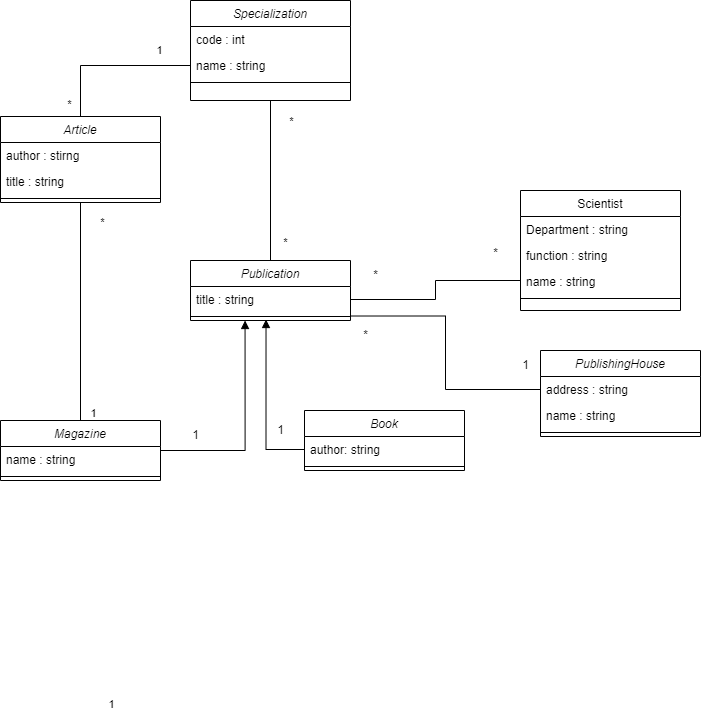

The diagram above was exported from draw.io. Its source (the exported page's mxGraphModel, read from the mxfile embedded in the PNG):
<mxGraphModel dx="1002" dy="646" grid="1" gridSize="10" guides="1" tooltips="1" connect="1" arrows="1" fold="1" page="1" pageScale="1" pageWidth="827" pageHeight="1169" math="0" shadow="0">
  <root>
    <mxCell id="WIyWlLk6GJQsqaUBKTNV-0" />
    <mxCell id="WIyWlLk6GJQsqaUBKTNV-1" parent="WIyWlLk6GJQsqaUBKTNV-0" />
    <mxCell id="zkfFHV4jXpPFQw0GAbJ--0" value="Specialization" style="swimlane;fontStyle=2;align=center;verticalAlign=top;childLayout=stackLayout;horizontal=1;startSize=26;horizontalStack=0;resizeParent=1;resizeLast=0;collapsible=1;marginBottom=0;rounded=0;shadow=0;strokeWidth=1;" parent="WIyWlLk6GJQsqaUBKTNV-1" vertex="1">
      <mxGeometry x="220" y="120" width="160" height="100" as="geometry">
        <mxRectangle x="230" y="140" width="160" height="26" as="alternateBounds" />
      </mxGeometry>
    </mxCell>
    <mxCell id="zkfFHV4jXpPFQw0GAbJ--1" value="code : int" style="text;align=left;verticalAlign=top;spacingLeft=4;spacingRight=4;overflow=hidden;rotatable=0;points=[[0,0.5],[1,0.5]];portConstraint=eastwest;" parent="zkfFHV4jXpPFQw0GAbJ--0" vertex="1">
      <mxGeometry y="26" width="160" height="26" as="geometry" />
    </mxCell>
    <mxCell id="zkfFHV4jXpPFQw0GAbJ--2" value="name : string" style="text;align=left;verticalAlign=top;spacingLeft=4;spacingRight=4;overflow=hidden;rotatable=0;points=[[0,0.5],[1,0.5]];portConstraint=eastwest;rounded=0;shadow=0;html=0;" parent="zkfFHV4jXpPFQw0GAbJ--0" vertex="1">
      <mxGeometry y="52" width="160" height="26" as="geometry" />
    </mxCell>
    <mxCell id="zkfFHV4jXpPFQw0GAbJ--4" value="" style="line;html=1;strokeWidth=1;align=left;verticalAlign=middle;spacingTop=-1;spacingLeft=3;spacingRight=3;rotatable=0;labelPosition=right;points=[];portConstraint=eastwest;" parent="zkfFHV4jXpPFQw0GAbJ--0" vertex="1">
      <mxGeometry y="78" width="160" height="8" as="geometry" />
    </mxCell>
    <mxCell id="zkfFHV4jXpPFQw0GAbJ--17" value="Scientist" style="swimlane;fontStyle=0;align=center;verticalAlign=top;childLayout=stackLayout;horizontal=1;startSize=26;horizontalStack=0;resizeParent=1;resizeLast=0;collapsible=1;marginBottom=0;rounded=0;shadow=0;strokeWidth=1;" parent="WIyWlLk6GJQsqaUBKTNV-1" vertex="1">
      <mxGeometry x="550" y="310" width="160" height="120" as="geometry">
        <mxRectangle x="550" y="140" width="160" height="26" as="alternateBounds" />
      </mxGeometry>
    </mxCell>
    <mxCell id="zkfFHV4jXpPFQw0GAbJ--18" value="Department : string" style="text;align=left;verticalAlign=top;spacingLeft=4;spacingRight=4;overflow=hidden;rotatable=0;points=[[0,0.5],[1,0.5]];portConstraint=eastwest;" parent="zkfFHV4jXpPFQw0GAbJ--17" vertex="1">
      <mxGeometry y="26" width="160" height="26" as="geometry" />
    </mxCell>
    <mxCell id="zkfFHV4jXpPFQw0GAbJ--19" value="function : string" style="text;align=left;verticalAlign=top;spacingLeft=4;spacingRight=4;overflow=hidden;rotatable=0;points=[[0,0.5],[1,0.5]];portConstraint=eastwest;rounded=0;shadow=0;html=0;" parent="zkfFHV4jXpPFQw0GAbJ--17" vertex="1">
      <mxGeometry y="52" width="160" height="26" as="geometry" />
    </mxCell>
    <mxCell id="zkfFHV4jXpPFQw0GAbJ--20" value="name : string" style="text;align=left;verticalAlign=top;spacingLeft=4;spacingRight=4;overflow=hidden;rotatable=0;points=[[0,0.5],[1,0.5]];portConstraint=eastwest;rounded=0;shadow=0;html=0;" parent="zkfFHV4jXpPFQw0GAbJ--17" vertex="1">
      <mxGeometry y="78" width="160" height="26" as="geometry" />
    </mxCell>
    <mxCell id="zkfFHV4jXpPFQw0GAbJ--23" value="" style="line;html=1;strokeWidth=1;align=left;verticalAlign=middle;spacingTop=-1;spacingLeft=3;spacingRight=3;rotatable=0;labelPosition=right;points=[];portConstraint=eastwest;" parent="zkfFHV4jXpPFQw0GAbJ--17" vertex="1">
      <mxGeometry y="104" width="160" height="8" as="geometry" />
    </mxCell>
    <mxCell id="aADG8CuBUHpN4OTuzJkQ-19" style="edgeStyle=orthogonalEdgeStyle;rounded=0;orthogonalLoop=1;jettySize=auto;html=1;exitX=0.5;exitY=0;exitDx=0;exitDy=0;entryX=0;entryY=0.5;entryDx=0;entryDy=0;endArrow=none;endFill=0;" edge="1" parent="WIyWlLk6GJQsqaUBKTNV-1" source="aADG8CuBUHpN4OTuzJkQ-0" target="zkfFHV4jXpPFQw0GAbJ--2">
      <mxGeometry relative="1" as="geometry" />
    </mxCell>
    <mxCell id="aADG8CuBUHpN4OTuzJkQ-20" style="edgeStyle=orthogonalEdgeStyle;rounded=0;orthogonalLoop=1;jettySize=auto;html=1;exitX=0.5;exitY=1;exitDx=0;exitDy=0;entryX=0.5;entryY=0;entryDx=0;entryDy=0;endArrow=none;endFill=0;" edge="1" parent="WIyWlLk6GJQsqaUBKTNV-1" source="aADG8CuBUHpN4OTuzJkQ-0" target="aADG8CuBUHpN4OTuzJkQ-8">
      <mxGeometry relative="1" as="geometry" />
    </mxCell>
    <mxCell id="aADG8CuBUHpN4OTuzJkQ-0" value="Article" style="swimlane;fontStyle=2;align=center;verticalAlign=top;childLayout=stackLayout;horizontal=1;startSize=26;horizontalStack=0;resizeParent=1;resizeLast=0;collapsible=1;marginBottom=0;rounded=0;shadow=0;strokeWidth=1;" vertex="1" parent="WIyWlLk6GJQsqaUBKTNV-1">
      <mxGeometry x="30" y="236" width="160" height="86" as="geometry">
        <mxRectangle x="230" y="140" width="160" height="26" as="alternateBounds" />
      </mxGeometry>
    </mxCell>
    <mxCell id="aADG8CuBUHpN4OTuzJkQ-1" value="author : stirng" style="text;align=left;verticalAlign=top;spacingLeft=4;spacingRight=4;overflow=hidden;rotatable=0;points=[[0,0.5],[1,0.5]];portConstraint=eastwest;" vertex="1" parent="aADG8CuBUHpN4OTuzJkQ-0">
      <mxGeometry y="26" width="160" height="26" as="geometry" />
    </mxCell>
    <mxCell id="aADG8CuBUHpN4OTuzJkQ-2" value="title : string" style="text;align=left;verticalAlign=top;spacingLeft=4;spacingRight=4;overflow=hidden;rotatable=0;points=[[0,0.5],[1,0.5]];portConstraint=eastwest;rounded=0;shadow=0;html=0;" vertex="1" parent="aADG8CuBUHpN4OTuzJkQ-0">
      <mxGeometry y="52" width="160" height="26" as="geometry" />
    </mxCell>
    <mxCell id="aADG8CuBUHpN4OTuzJkQ-3" value="" style="line;html=1;strokeWidth=1;align=left;verticalAlign=middle;spacingTop=-1;spacingLeft=3;spacingRight=3;rotatable=0;labelPosition=right;points=[];portConstraint=eastwest;" vertex="1" parent="aADG8CuBUHpN4OTuzJkQ-0">
      <mxGeometry y="78" width="160" height="8" as="geometry" />
    </mxCell>
    <mxCell id="aADG8CuBUHpN4OTuzJkQ-18" style="edgeStyle=orthogonalEdgeStyle;rounded=0;orthogonalLoop=1;jettySize=auto;html=1;exitX=0.5;exitY=0;exitDx=0;exitDy=0;entryX=0.5;entryY=1;entryDx=0;entryDy=0;endArrow=none;endFill=0;" edge="1" parent="WIyWlLk6GJQsqaUBKTNV-1" source="aADG8CuBUHpN4OTuzJkQ-4" target="zkfFHV4jXpPFQw0GAbJ--0">
      <mxGeometry relative="1" as="geometry" />
    </mxCell>
    <mxCell id="aADG8CuBUHpN4OTuzJkQ-25" value="*" style="edgeLabel;html=1;align=center;verticalAlign=middle;resizable=0;points=[];" vertex="1" connectable="0" parent="aADG8CuBUHpN4OTuzJkQ-18">
      <mxGeometry x="0.7" y="1" relative="1" as="geometry">
        <mxPoint x="21" y="-4" as="offset" />
      </mxGeometry>
    </mxCell>
    <mxCell id="aADG8CuBUHpN4OTuzJkQ-4" value="Publication" style="swimlane;fontStyle=2;align=center;verticalAlign=top;childLayout=stackLayout;horizontal=1;startSize=26;horizontalStack=0;resizeParent=1;resizeLast=0;collapsible=1;marginBottom=0;rounded=0;shadow=0;strokeWidth=1;" vertex="1" parent="WIyWlLk6GJQsqaUBKTNV-1">
      <mxGeometry x="220" y="380" width="160" height="60" as="geometry">
        <mxRectangle x="230" y="140" width="160" height="26" as="alternateBounds" />
      </mxGeometry>
    </mxCell>
    <mxCell id="aADG8CuBUHpN4OTuzJkQ-5" value="title : string" style="text;align=left;verticalAlign=top;spacingLeft=4;spacingRight=4;overflow=hidden;rotatable=0;points=[[0,0.5],[1,0.5]];portConstraint=eastwest;" vertex="1" parent="aADG8CuBUHpN4OTuzJkQ-4">
      <mxGeometry y="26" width="160" height="26" as="geometry" />
    </mxCell>
    <mxCell id="aADG8CuBUHpN4OTuzJkQ-7" value="" style="line;html=1;strokeWidth=1;align=left;verticalAlign=middle;spacingTop=-1;spacingLeft=3;spacingRight=3;rotatable=0;labelPosition=right;points=[];portConstraint=eastwest;" vertex="1" parent="aADG8CuBUHpN4OTuzJkQ-4">
      <mxGeometry y="52" width="160" height="8" as="geometry" />
    </mxCell>
    <mxCell id="aADG8CuBUHpN4OTuzJkQ-21" style="edgeStyle=orthogonalEdgeStyle;rounded=0;orthogonalLoop=1;jettySize=auto;html=1;exitX=1;exitY=0.5;exitDx=0;exitDy=0;entryX=0.341;entryY=1;entryDx=0;entryDy=0;entryPerimeter=0;endArrow=block;endFill=1;startArrow=none;startFill=0;" edge="1" parent="WIyWlLk6GJQsqaUBKTNV-1" source="aADG8CuBUHpN4OTuzJkQ-8" target="aADG8CuBUHpN4OTuzJkQ-7">
      <mxGeometry relative="1" as="geometry" />
    </mxCell>
    <mxCell id="aADG8CuBUHpN4OTuzJkQ-8" value="Magazine" style="swimlane;fontStyle=2;align=center;verticalAlign=top;childLayout=stackLayout;horizontal=1;startSize=26;horizontalStack=0;resizeParent=1;resizeLast=0;collapsible=1;marginBottom=0;rounded=0;shadow=0;strokeWidth=1;" vertex="1" parent="WIyWlLk6GJQsqaUBKTNV-1">
      <mxGeometry x="30" y="540" width="160" height="60" as="geometry">
        <mxRectangle x="230" y="140" width="160" height="26" as="alternateBounds" />
      </mxGeometry>
    </mxCell>
    <mxCell id="aADG8CuBUHpN4OTuzJkQ-43" value="name : string" style="text;align=left;verticalAlign=top;spacingLeft=4;spacingRight=4;overflow=hidden;rotatable=0;points=[[0,0.5],[1,0.5]];portConstraint=eastwest;rounded=0;shadow=0;html=0;" vertex="1" parent="aADG8CuBUHpN4OTuzJkQ-8">
      <mxGeometry y="26" width="160" height="26" as="geometry" />
    </mxCell>
    <mxCell id="aADG8CuBUHpN4OTuzJkQ-10" value="" style="line;html=1;strokeWidth=1;align=left;verticalAlign=middle;spacingTop=-1;spacingLeft=3;spacingRight=3;rotatable=0;labelPosition=right;points=[];portConstraint=eastwest;" vertex="1" parent="aADG8CuBUHpN4OTuzJkQ-8">
      <mxGeometry y="52" width="160" height="8" as="geometry" />
    </mxCell>
    <mxCell id="aADG8CuBUHpN4OTuzJkQ-11" value="Book" style="swimlane;fontStyle=2;align=center;verticalAlign=top;childLayout=stackLayout;horizontal=1;startSize=26;horizontalStack=0;resizeParent=1;resizeLast=0;collapsible=1;marginBottom=0;rounded=0;shadow=0;strokeWidth=1;" vertex="1" parent="WIyWlLk6GJQsqaUBKTNV-1">
      <mxGeometry x="334" y="530" width="160" height="60" as="geometry">
        <mxRectangle x="230" y="140" width="160" height="26" as="alternateBounds" />
      </mxGeometry>
    </mxCell>
    <mxCell id="aADG8CuBUHpN4OTuzJkQ-13" value="author: string" style="text;align=left;verticalAlign=top;spacingLeft=4;spacingRight=4;overflow=hidden;rotatable=0;points=[[0,0.5],[1,0.5]];portConstraint=eastwest;" vertex="1" parent="aADG8CuBUHpN4OTuzJkQ-11">
      <mxGeometry y="26" width="160" height="26" as="geometry" />
    </mxCell>
    <mxCell id="aADG8CuBUHpN4OTuzJkQ-12" value="" style="line;html=1;strokeWidth=1;align=left;verticalAlign=middle;spacingTop=-1;spacingLeft=3;spacingRight=3;rotatable=0;labelPosition=right;points=[];portConstraint=eastwest;" vertex="1" parent="aADG8CuBUHpN4OTuzJkQ-11">
      <mxGeometry y="52" width="160" height="8" as="geometry" />
    </mxCell>
    <mxCell id="aADG8CuBUHpN4OTuzJkQ-14" value="PublishingHouse" style="swimlane;fontStyle=2;align=center;verticalAlign=top;childLayout=stackLayout;horizontal=1;startSize=26;horizontalStack=0;resizeParent=1;resizeLast=0;collapsible=1;marginBottom=0;rounded=0;shadow=0;strokeWidth=1;" vertex="1" parent="WIyWlLk6GJQsqaUBKTNV-1">
      <mxGeometry x="570" y="470" width="160" height="86" as="geometry">
        <mxRectangle x="230" y="140" width="160" height="26" as="alternateBounds" />
      </mxGeometry>
    </mxCell>
    <mxCell id="aADG8CuBUHpN4OTuzJkQ-15" value="address : string" style="text;align=left;verticalAlign=top;spacingLeft=4;spacingRight=4;overflow=hidden;rotatable=0;points=[[0,0.5],[1,0.5]];portConstraint=eastwest;" vertex="1" parent="aADG8CuBUHpN4OTuzJkQ-14">
      <mxGeometry y="26" width="160" height="26" as="geometry" />
    </mxCell>
    <mxCell id="aADG8CuBUHpN4OTuzJkQ-17" value="name : string" style="text;align=left;verticalAlign=top;spacingLeft=4;spacingRight=4;overflow=hidden;rotatable=0;points=[[0,0.5],[1,0.5]];portConstraint=eastwest;" vertex="1" parent="aADG8CuBUHpN4OTuzJkQ-14">
      <mxGeometry y="52" width="160" height="26" as="geometry" />
    </mxCell>
    <mxCell id="aADG8CuBUHpN4OTuzJkQ-16" value="" style="line;html=1;strokeWidth=1;align=left;verticalAlign=middle;spacingTop=-1;spacingLeft=3;spacingRight=3;rotatable=0;labelPosition=right;points=[];portConstraint=eastwest;" vertex="1" parent="aADG8CuBUHpN4OTuzJkQ-14">
      <mxGeometry y="78" width="160" height="8" as="geometry" />
    </mxCell>
    <mxCell id="aADG8CuBUHpN4OTuzJkQ-22" style="edgeStyle=orthogonalEdgeStyle;rounded=0;orthogonalLoop=1;jettySize=auto;html=1;exitX=0;exitY=0.5;exitDx=0;exitDy=0;entryX=0.472;entryY=0.875;entryDx=0;entryDy=0;entryPerimeter=0;endArrow=block;endFill=1;" edge="1" parent="WIyWlLk6GJQsqaUBKTNV-1" source="aADG8CuBUHpN4OTuzJkQ-13" target="aADG8CuBUHpN4OTuzJkQ-7">
      <mxGeometry relative="1" as="geometry" />
    </mxCell>
    <mxCell id="aADG8CuBUHpN4OTuzJkQ-23" style="edgeStyle=orthogonalEdgeStyle;rounded=0;orthogonalLoop=1;jettySize=auto;html=1;exitX=1;exitY=0.5;exitDx=0;exitDy=0;entryX=0;entryY=0.75;entryDx=0;entryDy=0;endArrow=none;endFill=0;startArrow=none;" edge="1" parent="WIyWlLk6GJQsqaUBKTNV-1" source="aADG8CuBUHpN4OTuzJkQ-5" target="zkfFHV4jXpPFQw0GAbJ--17">
      <mxGeometry relative="1" as="geometry" />
    </mxCell>
    <mxCell id="aADG8CuBUHpN4OTuzJkQ-24" style="edgeStyle=orthogonalEdgeStyle;rounded=0;orthogonalLoop=1;jettySize=auto;html=1;exitX=0;exitY=0.5;exitDx=0;exitDy=0;entryX=1;entryY=1.135;entryDx=0;entryDy=0;entryPerimeter=0;endArrow=none;endFill=0;" edge="1" parent="WIyWlLk6GJQsqaUBKTNV-1" source="aADG8CuBUHpN4OTuzJkQ-15" target="aADG8CuBUHpN4OTuzJkQ-5">
      <mxGeometry relative="1" as="geometry" />
    </mxCell>
    <mxCell id="aADG8CuBUHpN4OTuzJkQ-26" value="*" style="edgeLabel;html=1;align=center;verticalAlign=middle;resizable=0;points=[];" vertex="1" connectable="0" parent="WIyWlLk6GJQsqaUBKTNV-1">
      <mxGeometry x="320" y="260" as="geometry">
        <mxPoint x="-6" y="101" as="offset" />
      </mxGeometry>
    </mxCell>
    <mxCell id="aADG8CuBUHpN4OTuzJkQ-27" value="*" style="edgeLabel;html=1;align=center;verticalAlign=middle;resizable=0;points=[];" vertex="1" connectable="0" parent="WIyWlLk6GJQsqaUBKTNV-1">
      <mxGeometry x="340" y="260" as="geometry">
        <mxPoint x="-242" y="-37" as="offset" />
      </mxGeometry>
    </mxCell>
    <mxCell id="aADG8CuBUHpN4OTuzJkQ-28" value="1" style="edgeLabel;html=1;align=center;verticalAlign=middle;resizable=0;points=[];" vertex="1" connectable="0" parent="WIyWlLk6GJQsqaUBKTNV-1">
      <mxGeometry x="350" y="260" as="geometry">
        <mxPoint x="-162" y="-91" as="offset" />
      </mxGeometry>
    </mxCell>
    <mxCell id="aADG8CuBUHpN4OTuzJkQ-29" value="*" style="edgeLabel;html=1;align=center;verticalAlign=middle;resizable=0;points=[];" vertex="1" connectable="0" parent="WIyWlLk6GJQsqaUBKTNV-1">
      <mxGeometry x="360" y="280" as="geometry">
        <mxPoint x="-229" y="61" as="offset" />
      </mxGeometry>
    </mxCell>
    <mxCell id="aADG8CuBUHpN4OTuzJkQ-30" value="1" style="edgeLabel;html=1;align=center;verticalAlign=middle;resizable=0;points=[];" vertex="1" connectable="0" parent="WIyWlLk6GJQsqaUBKTNV-1">
      <mxGeometry x="370" y="290" as="geometry">
        <mxPoint x="-248" y="242" as="offset" />
      </mxGeometry>
    </mxCell>
    <mxCell id="aADG8CuBUHpN4OTuzJkQ-31" value="1&lt;span style=&quot;color: rgba(0, 0, 0, 0); font-family: monospace; font-size: 0px; text-align: start; background-color: rgb(248, 249, 250);&quot;&gt;%3CmxGraphModel%3E%3Croot%3E%3CmxCell%20id%3D%220%22%2F%3E%3CmxCell%20id%3D%221%22%20parent%3D%220%22%2F%3E%3CmxCell%20id%3D%222%22%20value%3D%22*%22%20style%3D%22edgeLabel%3Bhtml%3D1%3Balign%3Dcenter%3BverticalAlign%3Dmiddle%3Bresizable%3D0%3Bpoints%3D%5B%5D%3B%22%20vertex%3D%221%22%20connectable%3D%220%22%20parent%3D%221%22%3E%3CmxGeometry%20x%3D%22320%22%20y%3D%22240%22%20as%3D%22geometry%22%2F%3E%3C%2FmxCell%3E%3C%2Froot%3E%3C%2FmxGraphModel%3E&lt;/span&gt;" style="edgeLabel;html=1;align=center;verticalAlign=middle;resizable=0;points=[];" vertex="1" connectable="0" parent="WIyWlLk6GJQsqaUBKTNV-1">
      <mxGeometry x="380" y="300" as="geometry">
        <mxPoint x="-240" y="523" as="offset" />
      </mxGeometry>
    </mxCell>
    <mxCell id="aADG8CuBUHpN4OTuzJkQ-33" value="1" style="text;html=1;align=center;verticalAlign=middle;resizable=0;points=[];autosize=1;strokeColor=none;fillColor=none;" vertex="1" parent="WIyWlLk6GJQsqaUBKTNV-1">
      <mxGeometry x="295" y="535" width="30" height="30" as="geometry" />
    </mxCell>
    <mxCell id="aADG8CuBUHpN4OTuzJkQ-34" value="1" style="text;html=1;align=center;verticalAlign=middle;resizable=0;points=[];autosize=1;strokeColor=none;fillColor=none;" vertex="1" parent="WIyWlLk6GJQsqaUBKTNV-1">
      <mxGeometry x="210" y="540" width="30" height="30" as="geometry" />
    </mxCell>
    <mxCell id="aADG8CuBUHpN4OTuzJkQ-35" value="1" style="text;html=1;align=center;verticalAlign=middle;resizable=0;points=[];autosize=1;strokeColor=none;fillColor=none;" vertex="1" parent="WIyWlLk6GJQsqaUBKTNV-1">
      <mxGeometry x="540" y="470" width="30" height="30" as="geometry" />
    </mxCell>
    <mxCell id="aADG8CuBUHpN4OTuzJkQ-39" value="*&lt;span style=&quot;color: rgba(0, 0, 0, 0); font-family: monospace; font-size: 0px; text-align: start;&quot;&gt;%3CmxGraphModel%3E%3Croot%3E%3CmxCell%20id%3D%220%22%2F%3E%3CmxCell%20id%3D%221%22%20parent%3D%220%22%2F%3E%3CmxCell%20id%3D%222%22%20value%3D%221%22%20style%3D%22text%3Bhtml%3D1%3Balign%3Dcenter%3BverticalAlign%3Dmiddle%3Bresizable%3D0%3Bpoints%3D%5B%5D%3Bautosize%3D1%3BstrokeColor%3Dnone%3BfillColor%3Dnone%3B%22%20vertex%3D%221%22%20parent%3D%221%22%3E%3CmxGeometry%20x%3D%22295%22%20y%3D%22535%22%20width%3D%2230%22%20height%3D%2230%22%20as%3D%22geometry%22%2F%3E%3C%2FmxCell%3E%3C%2Froot%3E%3C%2FmxGraphModel%3E&lt;/span&gt;&lt;span style=&quot;color: rgba(0, 0, 0, 0); font-family: monospace; font-size: 0px; text-align: start;&quot;&gt;%3CmxGraphModel%3E%3Croot%3E%3CmxCell%20id%3D%220%22%2F%3E%3CmxCell%20id%3D%221%22%20parent%3D%220%22%2F%3E%3CmxCell%20id%3D%222%22%20value%3D%221%22%20style%3D%22text%3Bhtml%3D1%3Balign%3Dcenter%3BverticalAlign%3Dmiddle%3Bresizable%3D0%3Bpoints%3D%5B%5D%3Bautosize%3D1%3BstrokeColor%3Dnone%3BfillColor%3Dnone%3B%22%20vertex%3D%221%22%20parent%3D%221%22%3E%3CmxGeometry%20x%3D%22295%22%20y%3D%22535%22%20width%3D%2230%22%20height%3D%2230%22%20as%3D%22geometry%22%2F%3E%3C%2FmxCell%3E%3C%2Froot%3E%3C%2FmxGraphModel%3E&lt;/span&gt;" style="text;html=1;align=center;verticalAlign=middle;resizable=0;points=[];autosize=1;strokeColor=none;fillColor=none;" vertex="1" parent="WIyWlLk6GJQsqaUBKTNV-1">
      <mxGeometry x="380" y="440" width="30" height="30" as="geometry" />
    </mxCell>
    <mxCell id="aADG8CuBUHpN4OTuzJkQ-40" value="*&lt;span style=&quot;color: rgba(0, 0, 0, 0); font-family: monospace; font-size: 0px; text-align: start;&quot;&gt;%3CmxGraphModel%3E%3Croot%3E%3CmxCell%20id%3D%220%22%2F%3E%3CmxCell%20id%3D%221%22%20parent%3D%220%22%2F%3E%3CmxCell%20id%3D%222%22%20value%3D%221%22%20style%3D%22text%3Bhtml%3D1%3Balign%3Dcenter%3BverticalAlign%3Dmiddle%3Bresizable%3D0%3Bpoints%3D%5B%5D%3Bautosize%3D1%3BstrokeColor%3Dnone%3BfillColor%3Dnone%3B%22%20vertex%3D%221%22%20parent%3D%221%22%3E%3CmxGeometry%20x%3D%22295%22%20y%3D%22535%22%20width%3D%2230%22%20height%3D%2230%22%20as%3D%22geometry%22%2F%3E%3C%2FmxCell%3E%3C%2Froot%3E%3C%2FmxGraphModel%3E&lt;/span&gt;&lt;span style=&quot;color: rgba(0, 0, 0, 0); font-family: monospace; font-size: 0px; text-align: start;&quot;&gt;%3CmxGraphModel%3E%3Croot%3E%3CmxCell%20id%3D%220%22%2F%3E%3CmxCell%20id%3D%221%22%20parent%3D%220%22%2F%3E%3CmxCell%20id%3D%222%22%20value%3D%221%22%20style%3D%22text%3Bhtml%3D1%3Balign%3Dcenter%3BverticalAlign%3Dmiddle%3Bresizable%3D0%3Bpoints%3D%5B%5D%3Bautosize%3D1%3BstrokeColor%3Dnone%3BfillColor%3Dnone%3B%22%20vertex%3D%221%22%20parent%3D%221%22%3E%3CmxGeometry%20x%3D%22295%22%20y%3D%22535%22%20width%3D%2230%22%20height%3D%2230%22%20as%3D%22geometry%22%2F%3E%3C%2FmxCell%3E%3C%2Froot%3E%3C%2FmxGraphModel%3E&lt;/span&gt;" style="text;html=1;align=center;verticalAlign=middle;resizable=0;points=[];autosize=1;strokeColor=none;fillColor=none;" vertex="1" parent="WIyWlLk6GJQsqaUBKTNV-1">
      <mxGeometry x="390" y="380" width="30" height="30" as="geometry" />
    </mxCell>
    <mxCell id="aADG8CuBUHpN4OTuzJkQ-42" value="*&lt;span style=&quot;color: rgba(0, 0, 0, 0); font-family: monospace; font-size: 0px; text-align: start;&quot;&gt;%3CmxGraphModel%3E%3Croot%3E%3CmxCell%20id%3D%220%22%2F%3E%3CmxCell%20id%3D%221%22%20parent%3D%220%22%2F%3E%3CmxCell%20id%3D%222%22%20value%3D%221%22%20style%3D%22text%3Bhtml%3D1%3Balign%3Dcenter%3BverticalAlign%3Dmiddle%3Bresizable%3D0%3Bpoints%3D%5B%5D%3Bautosize%3D1%3BstrokeColor%3Dnone%3BfillColor%3Dnone%3B%22%20vertex%3D%221%22%20parent%3D%221%22%3E%3CmxGeometry%20x%3D%22295%22%20y%3D%22535%22%20width%3D%2230%22%20height%3D%2230%22%20as%3D%22geometry%22%2F%3E%3C%2FmxCell%3E%3C%2Froot%3E%3C%2FmxGraphModel%3E&lt;/span&gt;&lt;span style=&quot;color: rgba(0, 0, 0, 0); font-family: monospace; font-size: 0px; text-align: start;&quot;&gt;%3CmxGraphModel%3E%3Croot%3E%3CmxCell%20id%3D%220%22%2F%3E%3CmxCell%20id%3D%221%22%20parent%3D%220%22%2F%3E%3CmxCell%20id%3D%222%22%20value%3D%221%22%20style%3D%22text%3Bhtml%3D1%3Balign%3Dcenter%3BverticalAlign%3Dmiddle%3Bresizable%3D0%3Bpoints%3D%5B%5D%3Bautosize%3D1%3BstrokeColor%3Dnone%3BfillColor%3Dnone%3B%22%20vertex%3D%221%22%20parent%3D%221%22%3E%3CmxGeometry%20x%3D%22295%22%20y%3D%22535%22%20width%3D%2230%22%20height%3D%2230%22%20as%3D%22geometry%22%2F%3E%3C%2FmxCell%3E%3C%2Froot%3E%3C%2FmxGraphModel%3E&lt;/span&gt;" style="text;html=1;align=center;verticalAlign=middle;resizable=0;points=[];autosize=1;strokeColor=none;fillColor=none;" vertex="1" parent="WIyWlLk6GJQsqaUBKTNV-1">
      <mxGeometry x="510" y="358" width="30" height="30" as="geometry" />
    </mxCell>
  </root>
</mxGraphModel>